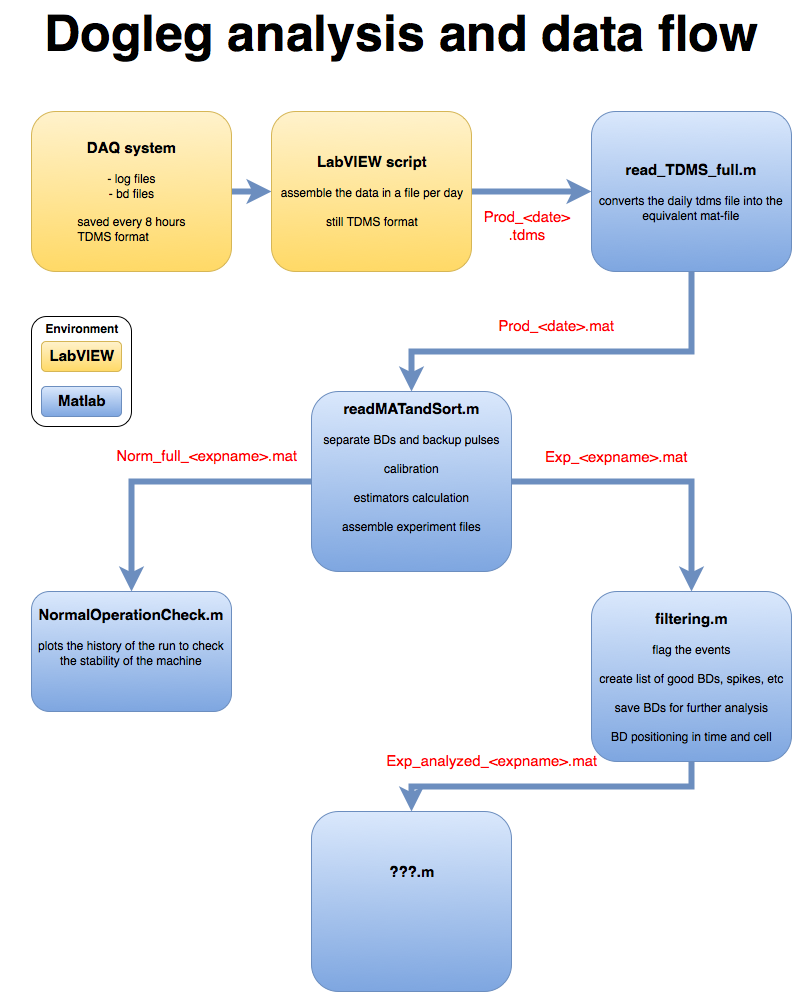

The diagram above was exported from draw.io. Its source (the exported page's mxGraphModel, read from the mxfile embedded in the PNG):
<mxGraphModel dx="1194" dy="693" grid="1" gridSize="10" guides="1" tooltips="1" connect="1" arrows="1" fold="1" page="1" pageScale="1" pageWidth="826" pageHeight="1169" background="#ffffff" math="0" shadow="0">
  <root>
    <mxCell id="0" />
    <mxCell id="1" parent="0" />
    <mxCell id="5" style="edgeStyle=orthogonalEdgeStyle;rounded=0;html=1;exitX=1;exitY=0.5;jettySize=auto;orthogonalLoop=1;plain-blue;strokeWidth=6;" parent="1" source="2" edge="1">
      <mxGeometry relative="1" as="geometry">
        <mxPoint x="280" y="200" as="targetPoint" />
      </mxGeometry>
    </mxCell>
    <mxCell id="2" value="&lt;div align=&quot;left&quot;&gt;&lt;div align=&quot;center&quot;&gt;&lt;font style=&quot;font-size: 15px&quot;&gt;&lt;b&gt;DAQ system&lt;br&gt;&lt;/b&gt;&lt;/font&gt;&lt;/div&gt;&lt;div align=&quot;center&quot;&gt;&lt;br&gt;- log files&lt;/div&gt;&lt;div&gt;&lt;div align=&quot;center&quot;&gt;- bd files&lt;br&gt;&lt;br&gt;&lt;/div&gt;saved every 8 hours&lt;br&gt;TDMS format&lt;br&gt;&lt;/div&gt;&lt;/div&gt;" style="rounded=1;whiteSpace=wrap;html=1;plain-yellow" parent="1" vertex="1">
      <mxGeometry x="40" y="120" width="200" height="160" as="geometry" />
    </mxCell>
    <mxCell id="8" style="edgeStyle=orthogonalEdgeStyle;rounded=0;html=1;exitX=1;exitY=0.5;entryX=0;entryY=0.5;jettySize=auto;orthogonalLoop=1;strokeWidth=6;plain-blue" parent="1" source="4" target="6" edge="1">
      <mxGeometry relative="1" as="geometry" />
    </mxCell>
    <mxCell id="4" value="&lt;font style=&quot;font-size: 15px&quot;&gt;&lt;b&gt;LabVIEW script&lt;/b&gt;&lt;/font&gt;&lt;br&gt;&lt;br&gt;assemble the data in a file per day&lt;br&gt;&lt;br&gt;still TDMS format&lt;br&gt;" style="rounded=1;whiteSpace=wrap;html=1;plain-yellow" parent="1" vertex="1">
      <mxGeometry x="280" y="120" width="200" height="160" as="geometry" />
    </mxCell>
    <mxCell id="11" style="edgeStyle=orthogonalEdgeStyle;rounded=0;html=1;exitX=0.5;exitY=1;entryX=0.5;entryY=0;jettySize=auto;orthogonalLoop=1;strokeWidth=6;plain-blue" parent="1" source="6" target="9" edge="1">
      <mxGeometry relative="1" as="geometry">
        <Array as="points">
          <mxPoint x="700" y="360" />
          <mxPoint x="420" y="360" />
        </Array>
      </mxGeometry>
    </mxCell>
    <mxCell id="6" value="&lt;font style=&quot;font-size: 15px&quot;&gt;&lt;b&gt;read_TDMS_full.m&lt;/b&gt;&lt;/font&gt;&lt;br&gt;&lt;br&gt;converts the daily tdms file into the equivalent mat-file&lt;br&gt;" style="rounded=1;whiteSpace=wrap;html=1;plain-blue" parent="1" vertex="1">
      <mxGeometry x="600" y="120" width="200" height="160" as="geometry" />
    </mxCell>
    <mxCell id="13" style="edgeStyle=orthogonalEdgeStyle;rounded=0;html=1;exitX=0;exitY=0.5;entryX=0.5;entryY=0;jettySize=auto;orthogonalLoop=1;strokeWidth=6;plain-blue" parent="1" source="9" target="12" edge="1">
      <mxGeometry relative="1" as="geometry" />
    </mxCell>
    <mxCell id="20" style="edgeStyle=orthogonalEdgeStyle;rounded=0;html=1;exitX=1;exitY=0.5;jettySize=auto;orthogonalLoop=1;strokeWidth=6;fontSize=15;fontColor=#FF0000;plain-blue" parent="1" source="9" target="17" edge="1">
      <mxGeometry relative="1" as="geometry" />
    </mxCell>
    <mxCell id="9" value="&lt;font style=&quot;font-size: 15px&quot;&gt;&lt;b&gt;readMATandSort.m&lt;/b&gt;&lt;/font&gt;&lt;br&gt;&lt;br&gt;separate BDs and backup pulses&lt;br&gt;&lt;br&gt;calibration&lt;br&gt;&lt;br&gt;estimators calculation&lt;br&gt;&lt;br&gt;assemble experiment files&lt;br&gt;&lt;br&gt;&lt;br&gt;" style="rounded=1;whiteSpace=wrap;html=1;plain-blue" parent="1" vertex="1">
      <mxGeometry x="320" y="400" width="200" height="180" as="geometry" />
    </mxCell>
    <mxCell id="12" value="&lt;font style=&quot;font-size: 15px&quot;&gt;&lt;b&gt;NormalOperationCheck.m&lt;/b&gt;&lt;/font&gt;&lt;br&gt;&lt;br&gt;plots the history of the run to check the stability of the machine&lt;br&gt;&lt;br&gt;&lt;br&gt;" style="rounded=1;whiteSpace=wrap;html=1;plain-blue" parent="1" vertex="1">
      <mxGeometry x="40" y="600" width="200" height="120" as="geometry" />
    </mxCell>
    <mxCell id="14" value="Norm_full_&amp;lt;expname&amp;gt;.mat" style="text;html=1;strokeColor=none;fillColor=none;align=center;verticalAlign=middle;whiteSpace=wrap;overflow=hidden;strokeWidth=1;fontSize=15;fontColor=#FF0000;" parent="1" vertex="1">
      <mxGeometry x="120" y="440" width="190" height="50" as="geometry" />
    </mxCell>
    <mxCell id="16" value="Prod_&amp;lt;date&amp;gt;&lt;br&gt;.tdms" style="text;html=1;strokeColor=none;fillColor=none;align=center;verticalAlign=middle;whiteSpace=wrap;overflow=hidden;strokeWidth=1;fontSize=15;fontColor=#FF0000;" parent="1" vertex="1">
      <mxGeometry x="440" y="210" width="190" height="50" as="geometry" />
    </mxCell>
    <mxCell id="24" style="edgeStyle=orthogonalEdgeStyle;rounded=0;html=1;exitX=0.5;exitY=1;entryX=0.5;entryY=0;jettySize=auto;orthogonalLoop=1;strokeWidth=6;fontSize=15;fontColor=#FF0000;plain-blue" parent="1" source="17" target="23" edge="1">
      <mxGeometry relative="1" as="geometry" />
    </mxCell>
    <mxCell id="17" value="&lt;b&gt;&lt;font style=&quot;font-size: 15px&quot;&gt;filtering.m&lt;/font&gt;&lt;/b&gt;&lt;br&gt;&lt;br&gt;flag the events&lt;br&gt;&lt;br&gt;create list of good BDs, spikes, etc&lt;br&gt;&lt;br&gt;save BDs for further analysis&lt;br&gt;&lt;br&gt;BD positioning in time and cell&lt;br&gt;" style="rounded=1;whiteSpace=wrap;html=1;plain-blue" parent="1" vertex="1">
      <mxGeometry x="600" y="600" width="200" height="170" as="geometry" />
    </mxCell>
    <mxCell id="21" value="Exp_analyzed_&amp;lt;expname&amp;gt;.mat" style="text;html=1;strokeColor=none;fillColor=none;align=center;verticalAlign=middle;whiteSpace=wrap;overflow=hidden;strokeWidth=1;fontSize=15;fontColor=#FF0000;" parent="1" vertex="1">
      <mxGeometry x="370" y="735" width="260" height="70" as="geometry" />
    </mxCell>
    <mxCell id="22" value="Prod_&amp;lt;date&amp;gt;.mat" style="text;html=1;strokeColor=none;fillColor=none;align=center;verticalAlign=middle;whiteSpace=wrap;overflow=hidden;strokeWidth=1;fontSize=15;fontColor=#FF0000;" parent="1" vertex="1">
      <mxGeometry x="470" y="300" width="190" height="70" as="geometry" />
    </mxCell>
    <mxCell id="23" value="&lt;font style=&quot;font-size: 15px&quot;&gt;&lt;b&gt;???.m&lt;/b&gt;&lt;/font&gt;&lt;br&gt;&lt;br&gt;&lt;br&gt;&lt;br&gt;&lt;br&gt;" style="rounded=1;whiteSpace=wrap;html=1;plain-blue" parent="1" vertex="1">
      <mxGeometry x="320" y="820" width="200" height="180" as="geometry" />
    </mxCell>
    <mxCell id="25" value="&lt;font style=&quot;font-size: 50px&quot; color=&quot;#000000&quot;&gt;&lt;b&gt;Dogleg analysis and data flow&lt;/b&gt;&lt;/font&gt;&lt;br&gt;" style="text;html=1;strokeColor=none;fillColor=none;align=center;verticalAlign=middle;whiteSpace=wrap;overflow=hidden;fontSize=15;fontColor=#FF0000;" parent="1" vertex="1">
      <mxGeometry x="10" y="10" width="800" height="70" as="geometry" />
    </mxCell>
    <mxCell id="31" value="&lt;div align=&quot;left&quot;&gt;&lt;div align=&quot;center&quot;&gt;&lt;b&gt;Environment&lt;/b&gt;&lt;font style=&quot;font-size: 15px&quot;&gt;&lt;b&gt;&lt;br&gt;&lt;/b&gt;&lt;/font&gt;&lt;/div&gt;&lt;br&gt;&lt;br&gt;&lt;br&gt;&lt;br&gt;&lt;br&gt;&lt;br&gt;&lt;/div&gt;" style="rounded=1;whiteSpace=wrap;html=1;fillColor=#ffffff;strokeColor=#000000;" parent="1" vertex="1">
      <mxGeometry x="40" y="325" width="100" height="110" as="geometry" />
    </mxCell>
    <mxCell id="28" value="&lt;font style=&quot;font-size: 15px&quot;&gt;&lt;b&gt;Matlab&lt;/b&gt;&lt;/font&gt;" style="rounded=1;whiteSpace=wrap;html=1;plain-blue" parent="1" vertex="1">
      <mxGeometry x="50" y="395" width="80" height="30" as="geometry" />
    </mxCell>
    <mxCell id="27" value="&lt;div align=&quot;center&quot;&gt;&lt;b&gt;&lt;font style=&quot;font-size: 15px&quot;&gt;LabVIEW&lt;/font&gt;&lt;/b&gt;&lt;/div&gt;" style="rounded=1;whiteSpace=wrap;html=1;plain-yellow" parent="1" vertex="1">
      <mxGeometry x="50" y="350" width="80" height="30" as="geometry" />
    </mxCell>
    <mxCell id="34" value="Exp_&amp;lt;expname&amp;gt;.mat" style="text;html=1;strokeColor=none;fillColor=none;align=center;verticalAlign=middle;whiteSpace=wrap;overflow=hidden;strokeWidth=1;fontSize=15;fontColor=#FF0000;" parent="1" vertex="1">
      <mxGeometry x="530" y="441" width="190" height="50" as="geometry" />
    </mxCell>
  </root>
</mxGraphModel>